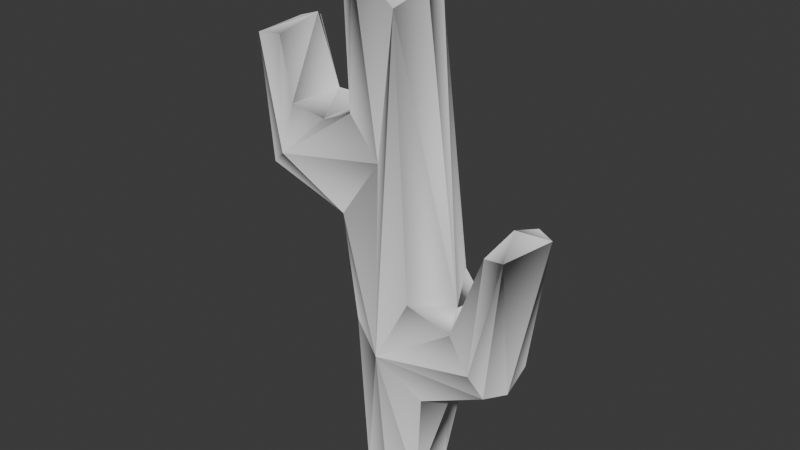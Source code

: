 # Source: cactus.blend  (saved by Blender 4.5.90; exported with 4.5.12 LTS)
import bpy
from mathutils import Matrix  # noqa: F401  (used for matrix-valued properties, if any)

bpy.ops.wm.read_factory_settings(use_empty=True)
scene = bpy.context.scene
scene.name = 'Scene'

# ---- collections
col_cactus = bpy.data.collections.new('cactus'); scene.collection.children.link(col_cactus)

# ---- materials (node trees are filled in below, after node groups)
mat_desert_ground = bpy.data.materials.new('desert_ground')

# ---- material node trees

# ---- world
world_world = bpy.data.worlds.new('World'); scene.world = world_world
world_world.use_nodes = True; world_world.node_tree.nodes.clear()
_N = world_world.node_tree.nodes; _L = world_world.node_tree.links
n0 = _N.new('ShaderNodeOutputWorld'); n0.name = 'World Output'; n0.location = (300, 300)
n1 = _N.new('ShaderNodeBackground'); n1.name = 'Background'; n1.location = (10, 300)
n1.inputs[0].default_value = (0.05088, 0.05088, 0.05088, 1.0)
_L.new(n1.outputs[0], n0.inputs[0])
n0.is_active_output = True
world_world.color = (0.05088, 0.05088, 0.05088)
world_world.use_sun_shadow = False
world_world.sun_shadow_jitter_overblur = 0.0

# ---- meshes
me_cube_001 = bpy.data.meshes.new('Cube.001')
me_cube_001.from_pydata([(-0.3186, 0.486, 1.952), (0.3572, -0.5211, 2.487), (0.3259, -0.3056, -0.0002487), (0.3528, 0.4972, 2.487), (0.7627, 0.3607, 2.183), (0.7905, -0.3649, 2.22), (1.253, 0.3846, 1.652), (1.255, -0.3857, 1.653), (-0.6003, -0.4117, 3.198), (-0.4878, -0.3954, 4.341), (-0.59, 0.3888, 4.2), (0.4533, -0.3954, 1.262), (0.4262, 0.477, 1.262), (0.276, -0.6313, 5.603), (-1.334, -0.3627, 4.233), (-1.64, -0.3619, 3.486), (-1.797, -0.3503, 4.914), (-1.566, -0.2792, 4.916), (-0.4782, -0.02629, 2.168), (-0.335, 0.3734, -0.005334), (-0.3525, -0.4845, 2.034), (-0.4234, 0.06539, -0.00925), (0.03405, -0.6459, 1.785), (0.6262, -0.01679, 2.326), (0.2547, 0.3309, -2.142e-07), (-0.6215, 0.4073, 3.231), (0.8068, 0.01752, 2.458), (1.297, 0.0005027, 1.517), (1.131, -0.4982, 1.934), (1.344, -0.1063, 3.516), (1.523, -0.5369, 3.39), (1.363, 0.3069, 3.374), (1.619, 0.1536, 3.383), (1.263, -0.4784, 3.332), (-0.7045, 0.0513, 3.159), (-0.3461, -0.3478, -0.003848), (-0.02888, -0.4006, -0.006004), (-1.435, 0.4897, 3.748), (-0.5988, 0.02206, 4.339), (0.5489, 1.461e-08, 1.126), (-0.2815, 0.1875, 5.9), (-0.03194, -0.5039, 3.954), (-0.02952, 0.0187, 6.156), (0.3807, -0.2603, 5.747), (-0.127, -0.7327, 6.021), (-0.3685, -0.5991, 6.013), (0.2815, 0.1082, 5.564), (-0.9326, -0.3154, 4.143), (-1.652, 0.2604, 3.41), (-1.822, 0.2878, 3.676), (-0.01008, 0.4956, 3.692), (-1.388, -0.4907, 3.69), (-1.578, 0.3192, 5.022), (-1.861, 0.354, 4.924), (-1.705, 0.4955, 4.924), (-1.35, 0.3803, 4.199), (1.146, 0.4976, 1.935), (0.04574, 0.6187, 1.766)], [], [(57, 19, 0), (20, 22, 8), (6, 32, 27), (3, 23, 4), (23, 5, 26), (6, 56, 31), (24, 19, 57), (24, 57, 12), (30, 32, 29), (26, 31, 4), (26, 33, 29), (31, 32, 6), (3, 57, 50), (10, 38, 40), (38, 47, 9), (38, 10, 47), (13, 44, 41), (50, 46, 3), (50, 10, 40), (42, 43, 46), (45, 44, 42), (44, 45, 9), (46, 40, 42), (51, 15, 8), (10, 37, 55), (51, 47, 14), (15, 49, 48), (34, 15, 48), (34, 48, 25), (54, 52, 55), (17, 52, 16), (16, 53, 49), (24, 12, 39), (24, 39, 2), (35, 20, 18), (35, 18, 21), (39, 11, 2), (19, 21, 18), (19, 18, 0), (30, 7, 27), (30, 27, 32), (2, 11, 22), (2, 22, 36), (35, 36, 22), (35, 22, 20), (57, 3, 4), (57, 4, 56), (1, 5, 23), (23, 26, 4), (6, 12, 57), (6, 57, 56), (33, 5, 28), (33, 28, 30), (4, 31, 56), (29, 33, 30), (31, 29, 32), (26, 5, 33), (26, 29, 31), (13, 1, 23), (13, 23, 43), (28, 7, 30), (46, 43, 23), (46, 23, 3), (0, 25, 50), (0, 50, 57), (7, 11, 39), (7, 39, 27), (6, 27, 39), (6, 39, 12), (34, 18, 20), (34, 20, 8), (34, 25, 0), (34, 0, 18), (55, 14, 47), (55, 47, 10), (9, 45, 38), (38, 45, 40), (13, 41, 22), (13, 22, 1), (8, 22, 41), (44, 13, 43), (44, 43, 42), (41, 44, 9), (25, 37, 50), (50, 37, 10), (46, 50, 40), (42, 40, 45), (51, 41, 9), (51, 9, 47), (51, 16, 15), (5, 22, 28), (5, 1, 22), (22, 11, 7), (28, 22, 7), (8, 41, 51), (48, 49, 37), (48, 37, 25), (49, 15, 16), (8, 15, 34), (54, 37, 49), (54, 49, 53), (37, 54, 55), (17, 16, 51), (17, 51, 14), (52, 54, 53), (52, 53, 16), (14, 55, 52), (14, 52, 17)])
_uv = me_cube_001.uv_layers.new(name='UVMap')
_uv.uv.foreach_set('vector', [0.1222, 0.4138, 0.1222, 0.4138, 0.1222, 0.4138, 0.1222, 0.4138, 0.1222, 0.4138, 0.1222, 0.4138, 0.1222, 0.4138, 0.1222, 0.4138, 0.1222, 0.4138, 0.1222, 0.4138, 0.1222, 0.4138, 0.1222, 0.4138, 0.1222, 0.4138, 0.1222, 0.4138, 0.1222, 0.4138, 0.1222, 0.4138, 0.1222, 0.4138, 0.1222, 0.4138, 0.1222, 0.4138, 0.1222, 0.4138, 0.1222, 0.4138, 0.1222, 0.4138, 0.1222, 0.4138, 0.1222, 0.4138, 0.1222, 0.4138, 0.1222, 0.4138, 0.1222, 0.4138, 0.1222, 0.4138, 0.1222, 0.4138, 0.1222, 0.4138, 0.1222, 0.4138, 0.1222, 0.4138, 0.1222, 0.4138, 0.1222, 0.4138, 0.1222, 0.4138, 0.1222, 0.4138, 0.1222, 0.4138, 0.1222, 0.4138, 0.1222, 0.4138, 0.1222, 0.4138, 0.1222, 0.4138, 0.1222, 0.4138, 0.1222, 0.4138, 0.1222, 0.4138, 0.1222, 0.4138, 0.1222, 0.4138, 0.1222, 0.4138, 0.1222, 0.4138, 0.1222, 0.4138, 0.1222, 0.4138, 0.1222, 0.4138, 0.1222, 0.4138, 0.1222, 0.4138, 0.1222, 0.4138, 0.1222, 0.4138, 0.1222, 0.4138, 0.1222, 0.4138, 0.1222, 0.4138, 0.1222, 0.4138, 0.1222, 0.4138, 0.1222, 0.4138, 0.1222, 0.4138, 0.1222, 0.4138, 0.1222, 0.4138, 0.1222, 0.4138, 0.1222, 0.4138, 0.1222, 0.4138, 0.1222, 0.4138, 0.1222, 0.4138, 0.1222, 0.4138, 0.1222, 0.4138, 0.1222, 0.4138, 0.1222, 0.4138, 0.1222, 0.4138, 0.1222, 0.4138, 0.1222, 0.4138, 0.1222, 0.4138, 0.1222, 0.4138, 0.1222, 0.4138, 0.1222, 0.4138, 0.1222, 0.4138, 0.1222, 0.4138, 0.1222, 0.4138, 0.1222, 0.4138, 0.1222, 0.4138, 0.1222, 0.4138, 0.1222, 0.4138, 0.1222, 0.4138, 0.1222, 0.4138, 0.1222, 0.4138, 0.1222, 0.4138, 0.1222, 0.4138, 0.1222, 0.4138, 0.1222, 0.4138, 0.1222, 0.4138, 0.1222, 0.4138, 0.1222, 0.4138, 0.1222, 0.4138, 0.1222, 0.4138, 0.1222, 0.4138, 0.1222, 0.4138, 0.1222, 0.4138, 0.1222, 0.4138, 0.1222, 0.4138, 0.1222, 0.4138, 0.1222, 0.4138, 0.1222, 0.4138, 0.1222, 0.4138, 0.1222, 0.4138, 0.1222, 0.4138, 0.1222, 0.4138, 0.1222, 0.4138, 0.1222, 0.4138, 0.1222, 0.4138, 0.1222, 0.4138, 0.1222, 0.4138, 0.1222, 0.4138, 0.1222, 0.4138, 0.1222, 0.4138, 0.1222, 0.4138, 0.1222, 0.4138, 0.1222, 0.4138, 0.1222, 0.4138, 0.1222, 0.4138, 0.1222, 0.4138, 0.1222, 0.4138, 0.1222, 0.4138, 0.1222, 0.4138, 0.1222, 0.4138, 0.1222, 0.4138, 0.1222, 0.4138, 0.1222, 0.4138, 0.1222, 0.4138, 0.1222, 0.4138, 0.1222, 0.4138, 0.1222, 0.4138, 0.1222, 0.4138, 0.1222, 0.4138, 0.1222, 0.4138, 0.1222, 0.4138, 0.1222, 0.4138, 0.1222, 0.4138, 0.1222, 0.4138, 0.1222, 0.4138, 0.1222, 0.4138, 0.1222, 0.4138, 0.1222, 0.4138, 0.1222, 0.4138, 0.1222, 0.4138, 0.1222, 0.4138, 0.1222, 0.4138, 0.1222, 0.4138, 0.1222, 0.4138, 0.1222, 0.4138, 0.1222, 0.4138, 0.1222, 0.4138, 0.1222, 0.4138, 0.1222, 0.4138, 0.1222, 0.4138, 0.1222, 0.4138, 0.1222, 0.4138, 0.1222, 0.4138, 0.1222, 0.4138, 0.1222, 0.4138, 0.1222, 0.4138, 0.1222, 0.4138, 0.1222, 0.4138, 0.1222, 0.4138, 0.1222, 0.4138, 0.1222, 0.4138, 0.1222, 0.4138, 0.1222, 0.4138, 0.1222, 0.4138, 0.1222, 0.4138, 0.1222, 0.4138, 0.1222, 0.4138, 0.1222, 0.4138, 0.1222, 0.4138, 0.1222, 0.4138, 0.1222, 0.4138, 0.1222, 0.4138, 0.1222, 0.4138, 0.1222, 0.4138, 0.1222, 0.4138, 0.1222, 0.4138, 0.1222, 0.4138, 0.1222, 0.4138, 0.1222, 0.4138, 0.1222, 0.4138, 0.1222, 0.4138, 0.1222, 0.4138, 0.1222, 0.4138, 0.1222, 0.4138, 0.1222, 0.4138, 0.1222, 0.4138, 0.1222, 0.4138, 0.1222, 0.4138, 0.1222, 0.4138, 0.1222, 0.4138, 0.1222, 0.4138, 0.1222, 0.4138, 0.1222, 0.4138, 0.1222, 0.4138, 0.1222, 0.4138, 0.1222, 0.4138, 0.1222, 0.4138, 0.1222, 0.4138, 0.1222, 0.4138, 0.1222, 0.4138, 0.1222, 0.4138, 0.1222, 0.4138, 0.1222, 0.4138, 0.1222, 0.4138, 0.1222, 0.4138, 0.1222, 0.4138, 0.1222, 0.4138, 0.1222, 0.4138, 0.1222, 0.4138, 0.1222, 0.4138, 0.1222, 0.4138, 0.1222, 0.4138, 0.1222, 0.4138, 0.1222, 0.4138, 0.1222, 0.4138, 0.1222, 0.4138, 0.1222, 0.4138, 0.1222, 0.4138, 0.1222, 0.4138, 0.1222, 0.4138, 0.1222, 0.4138, 0.1222, 0.4138, 0.1222, 0.4138, 0.1222, 0.4138, 0.1222, 0.4138, 0.1222, 0.4138, 0.1222, 0.4138, 0.1222, 0.4138, 0.1222, 0.4138, 0.1222, 0.4138, 0.1222, 0.4138, 0.1222, 0.4138, 0.1222, 0.4138, 0.1222, 0.4138, 0.1222, 0.4138, 0.1222, 0.4138, 0.1222, 0.4138, 0.1222, 0.4138, 0.1222, 0.4138, 0.1222, 0.4138, 0.1222, 0.4138, 0.1222, 0.4138, 0.1222, 0.4138, 0.1222, 0.4138, 0.1222, 0.4138, 0.1222, 0.4138, 0.1222, 0.4138, 0.1222, 0.4138, 0.1222, 0.4138, 0.1222, 0.4138, 0.1222, 0.4138, 0.1222, 0.4138, 0.1222, 0.4138, 0.1222, 0.4138, 0.1222, 0.4138, 0.1222, 0.4138, 0.1222, 0.4138, 0.1222, 0.4138, 0.1222, 0.4138, 0.1222, 0.4138, 0.1222, 0.4138, 0.1222, 0.4138, 0.1222, 0.4138, 0.1222, 0.4138, 0.1222, 0.4138, 0.1222, 0.4138, 0.1222, 0.4138, 0.1222, 0.4138, 0.1222, 0.4138, 0.1222, 0.4138, 0.1222, 0.4138, 0.1222, 0.4138, 0.1222, 0.4138, 0.1222, 0.4138, 0.1222, 0.4138, 0.1222, 0.4138, 0.1222, 0.4138, 0.1222, 0.4138, 0.1222, 0.4138, 0.1222, 0.4138, 0.1222, 0.4138, 0.1222, 0.4138, 0.1222, 0.4138, 0.1222, 0.4138, 0.1222, 0.4138, 0.1222, 0.4138, 0.1222, 0.4138, 0.1222, 0.4138, 0.1222, 0.4138, 0.1222, 0.4138, 0.1222, 0.4138, 0.1222, 0.4138, 0.1222, 0.4138, 0.1222, 0.4138, 0.1222, 0.4138, 0.1222, 0.4138, 0.1222, 0.4138, 0.1222, 0.4138, 0.1222, 0.4138, 0.1222, 0.4138, 0.1222, 0.4138, 0.1222, 0.4138, 0.1222, 0.4138, 0.1222, 0.4138, 0.1222, 0.4138, 0.1222, 0.4138, 0.1222, 0.4138, 0.1222, 0.4138, 0.1222, 0.4138, 0.1222, 0.4138, 0.1222, 0.4138, 0.1222, 0.4138, 0.1222, 0.4138, 0.1222, 0.4138, 0.1222, 0.4138])
me_cube_001.materials.append(None)
me_cube_001.update()
me_cube_001.normals_split_custom_set([tuple(v) for v in zip(*[iter([-0.5925, 0.8029, -0.06542, -0.3016, 0.8524, 0.4271, 0.005001, 0.9357, -0.3527, -0.1488, -0.9292, 0.3382, -0.5903, -0.79, 0.1657, -0.1895, -0.7924, -0.5798, 0.9541, -0.2662, -0.1372, 0.7165, 0.1993, -0.6686, 0.8662, 0.4939, 0.07659, 0.8978, -0.1534, 0.4128, -0.2173, 0.9294, 0.2982, -0.0646, 0.224, 0.9724, 0.7747, -0.165, 0.6104, -0.3331, 0.2862, 0.8984, -0.6874, -0.5599, 0.4627, 0.6257, 0.6584, 0.4183, 0.8672, 0.4515, -0.2099, 0.4799, 0.6378, -0.6024, -0.2899, 0.9386, 0.1872, 0.2607, 0.9198, 0.2931, 0.03996, 0.9149, -0.4017, 0.1642, 0.9192, 0.358, 0.2423, 0.8934, -0.3783, -0.2818, 0.9452, 0.1646, 0.2296, 0.5035, 0.8329, 0.2832, -0.5617, 0.7773, 0.8451, 0.06441, 0.5307, -0.615, 0.4748, 0.6296, -0.9878, 0.05214, -0.1464, -0.5725, -0.3334, 0.7491, -0.6662, -0.1638, 0.7276, -0.8006, 0.4551, 0.3897, -0.9266, -0.371, 0.06181, 0.4362, 0.6732, -0.5971, -0.004807, 0.9937, -0.1119, 0.538, 0.7266, 0.4274, -0.1945, 0.904, 0.3807, 0.2865, 0.9053, 0.3135, 0.2707, 0.9464, -0.1763, -0.6514, -0.03257, 0.758, -0.7848, 0.5229, 0.3326, -0.9191, 0.0256, -0.3931, -0.4351, -0.557, 0.7074, 0.2414, -0.0888, 0.9664, -0.7812, 0.2503, 0.572, -0.9238, 0.2838, 0.257, -0.5545, -0.3788, 0.741, -0.1382, 0.6601, 0.7383, -0.3474, -0.9288, 0.129, 0.1702, -0.7666, -0.6192, 0.1347, -0.9584, 0.2516, 0.5736, 0.7765, 0.2608, 0.3761, 0.8947, -0.2408, 0.3056, 0.731, 0.6101, -0.2155, 0.922, 0.3217, 0.4571, 0.8509, -0.259, -0.1501, 0.8834, -0.4438, 0.9074, 0.4133, -0.07617, 0.5134, 0.7476, 0.4214, 0.5897, 0.2908, 0.7534, 0.381, -0.014, 0.9245, -0.08016, 0.3966, 0.9145, -0.1892, -0.6596, 0.7274, -0.8716, -0.474, -0.1247, -0.1084, -0.8887, -0.4455, -0.3208, -0.8004, 0.5064, -0.002223, 0.8699, 0.4933, 0.7432, 0.6688, -0.01701, -0.04343, 0.9894, -0.1383, -0.09199, -0.732, -0.6751, 0.2556, -0.9563, -0.1419, -0.6237, -0.7809, -0.03491, -0.6384, 0.751, 0.1687, 0.1006, 0.8268, 0.5534, 0.1467, 0.8754, -0.4607, 0.2857, -0.8198, 0.4963, -0.494, -0.8473, 0.195, 0.3638, -0.8287, -0.4253, -0.7788, 0.3908, -0.4907, -0.5411, -0.4374, -0.7183, -0.9612, -0.2493, -0.1179, -0.7811, -0.3351, -0.5268, 0.1029, 0.1625, -0.9813, -0.06042, -0.5167, -0.854, -0.7596, 0.3356, -0.5571, 0.2573, 0.1679, -0.9516, -0.7057, 0.08364, -0.7036, 0.9754, 0.1798, 0.1275, 0.4231, 0.8907, -0.1664, 0.3201, 0.4697, 0.8227, -0.3871, 0.1601, 0.908, -0.004352, -0.6732, 0.7394, 0.4482, 0.2302, 0.8638, -0.8626, 0.4149, -0.2895, -0.7906, -0.5015, -0.3515, -0.8774, -0.1309, 0.4615, 0.92, 0.2112, 0.3302, 0.7577, 0.09585, -0.6455, 0.6239, 0.7815, -0.006909, 0.954, -0.2894, 0.07856, 0.6502, 0.2362, -0.7221, 0.8925, 0.4311, 0.1328, -0.8983, -0.1946, 0.394, -0.9334, 0.02886, -0.3576, -0.8786, -0.4286, -0.2105, -0.9706, 0.2205, 0.09612, -0.9349, -0.1936, -0.2974, -0.9131, -0.4076, -0.008291, 0.6636, -0.3999, -0.6323, 0.8038, -0.104, -0.5857, 0.9078, -0.2097, 0.3632, -0.9756, -0.2009, 0.08879, -0.9345, 0.2792, 0.221, -0.9146, 0.2942, -0.2772, -0.8671, 0.1917, 0.4597, -0.8719, 0.4368, -0.2213, -0.9113, 0.03899, -0.4099, 0.7165, 0.005848, -0.6976, 0.9769, 0.0893, 0.1944, 0.9122, -0.3518, 0.21, 0.8453, 0.4488, -0.2899, 0.9555, -0.1283, 0.2655, 0.7293, -0.2709, -0.6283, 0.3355, -0.8655, 0.372, -0.05178, -0.9912, 0.1221, 0.5308, -0.7741, -0.3451, -0.1525, -0.9814, 0.1169, 0.277, -0.8625, -0.4235, 0.344, -0.9264, 0.1534, 0.05155, -0.9699, 0.2379, -0.4417, -0.8968, -0.02639, -0.1816, -0.892, -0.414, -0.3623, -0.8612, 0.3565, -0.5867, -0.7652, -0.2651, -0.123, -0.9108, -0.3942, 0.5059, 0.843, 0.1827, 0.2441, 0.8373, -0.4891, -0.3085, 0.9021, -0.3017, 0.2643, 0.7909, 0.5519, 0.545, 0.8381, 0.02246, -0.2968, 0.7313, 0.6141, 0.8693, 0.3219, 0.375, 0.02857, 0.5683, 0.8223, 0.353, -0.9353, -0.02382, 0.3825, 0.9228, -0.04677, -0.6629, 0.66, 0.3535, -0.6433, -0.247, 0.7247, -0.2661, 0.9536, -0.1407, 0.5564, 0.8011, 0.2203, 0.3652, 0.8825, -0.2962, -0.1012, 0.994, 0.04199, 0.402, 0.8612, -0.311, -0.1706, 0.8718, -0.4592, -0.4329, -0.7989, -0.4175, 0.3368, -0.8859, -0.3189, -0.335, -0.8395, 0.4278, 0.03037, -0.9228, -0.3842, -0.1191, -0.904, 0.4107, -0.4577, -0.744, -0.4868, 0.1304, 0.6885, 0.7134, -0.4473, 0.793, -0.4137, -0.2442, 0.8319, 0.4982, -0.1287, -0.7864, 0.6041, 0.1825, -0.2194, 0.9584, -0.7577, -0.06487, 0.6494, 0.6133, -0.09623, 0.784, 0.2479, 0.7294, 0.6376, -0.2978, 0.002828, 0.9546, -0.7966, -0.5417, 0.2681, -0.3811, -0.1379, 0.9142, -0.9965, -0.004204, -0.08296, -0.6243, 0.1788, 0.7605, -0.9276, 0.3729, -0.02367, -0.7511, -0.4249, 0.5053, 0.7732, -0.3682, -0.5164, 0.9581, 0.1577, 0.2391, -0.2614, -0.8573, 0.4435, 0.9078, -0.01466, -0.4191, 0.06927, -0.2113, 0.975, 0.8165, -0.5215, -0.2475, 0.6893, -0.6305, -0.357, 0.328, -0.9053, 0.2699, 0.2697, -0.6675, -0.6941, 0.9921, -0.06307, 0.1081, 0.853, 0.4456, -0.2719, 0.089, 0.001425, 0.996, 0.8628, 0.4168, -0.2862, -0.03971, 0.3022, 0.9524, 0.9873, -0.06353, 0.1458, -0.2029, 0.8539, 0.4793, 0.05235, 0.8606, -0.5066, -0.2479, 0.9461, -0.2084, -0.02111, 0.9062, 0.4222, -0.3157, 0.9278, -0.1988, -0.39, 0.8733, 0.292, 0.02278, -0.2345, -0.9718, 0.571, 0.111, -0.8134, 0.2257, -0.8475, -0.4804, 0.2965, 0.05608, -0.9534, 0.7846, -0.5027, -0.3628, 0.2122, -0.6777, -0.704, 0.1411, 0.05197, -0.9886, 0.0325, 0.465, -0.8847, 0.866, 0.2886, -0.4083, 0.00799, 0.3066, -0.9518, 0.763, 0.5373, -0.3595, 0.5818, -0.182, -0.7927, -0.5837, -0.2086, -0.7847, -0.9216, -0.388, -0.01043, -0.9851, 0.1669, 0.04152, -0.5479, -0.4575, -0.7003, -0.9703, -0.07889, 0.2285, -0.8739, 0.3482, -0.3393, -0.5681, 0.8214, -0.04989, -0.8948, -0.3091, -0.3222, -0.9631, 0.1107, 0.2452, -0.5379, 0.3562, -0.764, -0.9808, -0.1898, 0.04358, -0.8984, 0.4271, -0.1019, 0.4289, -0.579, 0.6934, 0.6761, 0.3982, 0.62, -0.2541, 0.5003, 0.8277, 0.6549, -0.2154, 0.7244, 0.1729, 0.5393, 0.8242, -0.3055, -0.6111, 0.7303, -0.8916, 0.2285, 0.391, -0.8828, -0.09983, -0.4591, -0.7459, -0.5699, 0.3446, -0.7739, 0.07932, 0.6284, -0.8422, 0.5166, -0.1545, -0.8732, -0.4461, 0.1964, -0.553, -0.6791, -0.4828, -0.2893, -0.9198, 0.2653, -0.5249, -0.7839, 0.3316, 0.3166, -0.779, -0.5413, 0.4334, -0.8598, 0.2701, -0.1594, -0.9232, 0.3497, 0.1915, -0.9097, -0.3685, -0.3108, -0.89, 0.3336, -0.2609, -0.9196, -0.2938, 0.9637, -0.2431, 0.1102, 0.6318, 0.0801, 0.771, 0.4194, -0.7067, 0.5699, 0.8682, 0.1836, 0.4611, 0.2575, -0.186, 0.9482, 0.8334, -0.4612, 0.3046, -0.5213, -0.8384, 0.1592, -0.375, -0.6895, -0.6196, 0.1991, -0.9627, 0.1831, 0.3963, 0.8879, 0.2336, 0.3462, 0.9157, -0.2043, -0.2332, 0.9321, -0.2772, -0.2382, 0.9358, 0.2601, 0.3313, 0.8803, 0.3396, -0.5185, 0.8356, -0.1813, 0.03949, 0.9883, -0.1476, 0.2135, 0.8901, 0.4027, 0.28, 0.8648, -0.4167, -0.8343, -0.2769, 0.4767, -0.1821, -0.1146, 0.9766, -0.3949, 0.6368, 0.6622, 0.2603, -0.9042, 0.3385, -0.3968, -0.8951, 0.2032, 0.03666, -0.9231, -0.3827, -0.1296, -0.5388, 0.8324, -0.8251, -0.5129, 0.2368, -0.5377, -0.8424, 0.03588, -0.7003, -0.7122, 0.04813, -0.2405, -0.7792, -0.5788, -0.343, -0.8376, 0.4253, -0.4816, -0.8736, -0.06959, 0.3142, -0.7629, 0.565, -0.2754, -0.7247, 0.6317, -0.3551, -0.8821, 0.3094, 0.3047, -0.7182, -0.6255, 0.4934, -0.8344, 0.2455, 0.4273, -0.8139, -0.3937, 0.5163, -0.8542, 0.06172, -0.2621, -0.8802, -0.3956, -0.1944, -0.8716, -0.45, 0.4514, -0.8507, -0.2693, -0.2159, -0.9721, -0.09215, 0.2281, -0.878, 0.4207, -0.2377, -0.9005, -0.3642, 0.3486, -0.9199, -0.1799, -0.2756, 0.9558, 0.1027, 0.04378, 0.8045, -0.5923, -0.5579, 0.6204, -0.5512, 0.2416, 0.9091, -0.3393, 0.06366, 0.7385, -0.6713, -0.6449, 0.7589, -0.09032, -0.7832, -0.5832, 0.2155, -0.9753, 0.1712, 0.1397, -0.7769, -0.0587, -0.6269, -0.7626, 0.02889, -0.6462, 0.2046, -0.1053, -0.9732, -0.08082, -0.7413, -0.6663, -0.3189, 0.7178, -0.6189, -0.7363, 0.6723, -0.07665, -0.0275, 0.9869, 0.1589, -0.8057, 0.3756, -0.458, -0.5601, 0.708, 0.4301, -0.3016, 0.8262, -0.4758, 0.4123, 0.7875, 0.4582, 0.6191, 0.6757, -0.4002, -0.1439, 0.893, 0.4265, -0.07847, -0.975, -0.2077, 0.6695, -0.7205, -0.1809, 0.1899, -0.835, 0.5164, 0.3298, -0.8806, -0.3402, 0.2209, -0.826, 0.5187, -0.3973, -0.8287, 0.3942, -0.7018, 0.4317, 0.5666, -0.4024, -0.2327, 0.8854, 0.2601, 0.4582, 0.85, -0.6155, -0.4331, 0.6585, 0.1128, -0.3856, 0.9158, -0.2063, 0.516, 0.8314, 0.674, 0.6434, 0.3629, 0.6634, -0.6, 0.4471, 0.9579, -0.05221, -0.2822, 0.553, 0.2774, 0.7857, 0.8912, -0.4512, -0.04662, 0.9356, 0.3469, -0.06598])] * 3)])

# ---- objects
ob_cactus = bpy.data.objects.new('cactus', me_cube_001)

# ---- transforms, parenting, visibility, modifiers, constraints
ob_cactus.location = (0.0, 0.0, 0.0)
ob_cactus.rotation_mode = 'QUATERNION'
ob_cactus.rotation_quaternion = (1.0, 0.0, 0.0, 0.0)
ob_cactus.material_slots[0].link = 'OBJECT'; ob_cactus.material_slots[0].material = mat_desert_ground

# ---- collection membership
col_cactus.objects.link(ob_cactus)

# ---- scene / render settings (as saved in the file)
scene.frame_start = 1; scene.frame_end = 250; scene.frame_set(1)
scene.render.engine = 'BLENDER_EEVEE_NEXT'
scene.cycles.sampling_pattern = 'TABULATED_SOBOL'
bpy.context.view_layer.update()

# ---- added for rendering (the .blend has no active camera and no usable light): camera, sun
cam_auto = bpy.data.cameras.new('AutoCamera')
cam_auto.lens = 50.0
cam_auto.sensor_width = 36.0
cam_auto.clip_end = 1000.0
ob_auto_camera = bpy.data.objects.new('AutoCamera', cam_auto)
scene.collection.objects.link(ob_auto_camera)
ob_auto_camera.location = (6.54738, -8.05901, 8.40797)
ob_auto_camera.rotation_euler = (1.09748, -7.21219e-08, 0.694738)
scene.camera = ob_auto_camera
light_auto_sun = bpy.data.lights.new('AutoSun', 'SUN')
light_auto_sun.energy = 3.0
light_auto_sun.angle = 0.0523599
ob_auto_sun = bpy.data.objects.new('AutoSun', light_auto_sun)
scene.collection.objects.link(ob_auto_sun)
ob_auto_sun.rotation_euler = (0.872665, 0.174533, 0.523599)
bpy.context.view_layer.update()
